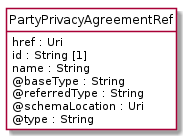

The diagram above was rendered by PlantUML. Its source (embedded in the PNG):
@startuml
hide circle
hide methods
hide stereotype
show <<Enumeration>> stereotype
skinparam class {
   BackgroundColor<<Enumeration>> #E6F5F7
   BackgroundColor<<Ref>> #FFFFE0
   BackgroundColor<<Pivot>> #FFFFFFF
   BackgroundColor<<SimpleType>> #E2F0DA
   BackgroundColor #FCF2E3
}

class PartyPrivacyAgreementRef <<Pivot>> {
    href : Uri
    id : String [1]
    name : String
    @baseType : String
    @referredType : String
    @schemaLocation : Uri
    @type : String
}


@enduml